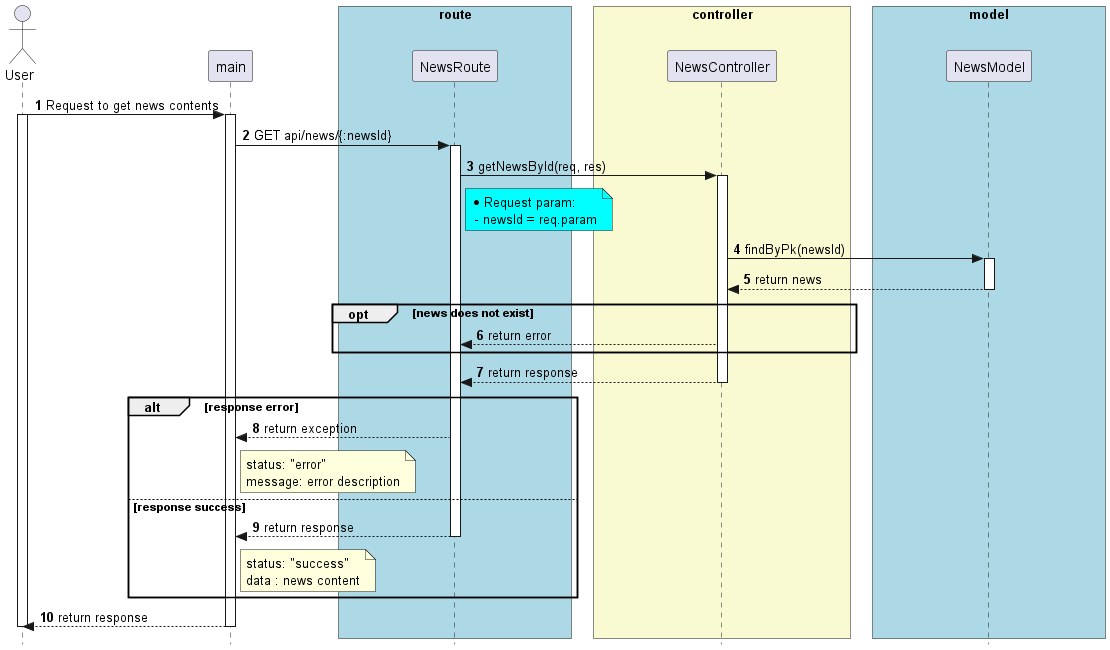

The diagram above was rendered by PlantUML. Its source (embedded in the PNG):
@startuml


skinparam style strictuml

skinparam lifelineStrategy solid

skinparam ParticipantPadding 70

skinparam BoxPadding 10

autonumber

actor User as User


participant main as main


box "route" #lightBlue

participant NewsRoute as NewsRoute

end box


box "controller" #LightGoldenRodYellow
participant NewsController as NewsController

end box


box "model" #lightBlue
participant NewsModel as NewsModel

end box


User -> main: Request to get news contents
activate User
activate main

main -> NewsRoute: GET api/news/{:newsId}
activate NewsRoute


NewsRoute -> NewsController: getNewsById(req, res)
activate NewsController

note right of NewsRoute #Aqua
  * Request param:
   - newsId = req.param
end note

NewsController -> NewsModel: findByPk(newsId)

activate NewsModel

NewsModel --> NewsController: return news

deactivate NewsModel

opt news does not exist
NewsController --> NewsRoute: return error

end


NewsController --> NewsRoute: return response

deactivate NewsController

alt response error
  NewsRoute --> main: return exception
  note right of main
    status: "error"
    message: error description
  end note
else response success
  NewsRoute --> main: return response
  deactivate NewsRoute

  note right of main
    status: "success"
    data : news content
  end note
end
main --> User: return response
deactivate main
deactivate User

@enduml